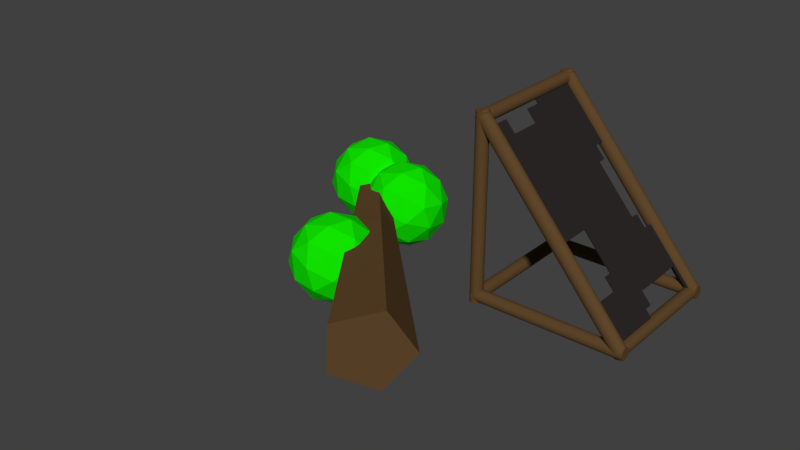 # Source: Scierie1.blend  (saved by Blender 2.79.3; exported with 4.5.12 LTS)
import bpy
from mathutils import Matrix  # noqa: F401  (used for matrix-valued properties, if any)

bpy.ops.wm.read_factory_settings(use_empty=True)
scene = bpy.context.scene
scene.name = 'Scene'

# ---- collections
col_collection_1 = bpy.data.collections.new('Collection 1'); scene.collection.children.link(col_collection_1)

# ---- materials (node trees are filled in below, after node groups)
mat_vert = bpy.data.materials.new('Vert')
mat_vert.alpha_threshold = 0.0
mat_vert.use_transparent_shadow = False
mat_vert.diffuse_color = (0.00565, 0.8, 0.0, 1.0)
mat_vert.roughness = 0.5
mat_marron = bpy.data.materials.new('Marron')
mat_marron.alpha_threshold = 0.0
mat_marron.use_transparent_shadow = False
mat_marron.diffuse_color = (0.1144, 0.06301, 0.02416, 1.0)
mat_marron.roughness = 0.5
mat_material_002 = bpy.data.materials.new('Material.002')
mat_material_002.alpha_threshold = 0.0
mat_material_002.use_transparent_shadow = False
mat_material_002.diffuse_color = (0.02539, 0.02145, 0.02042, 1.0)
mat_material_002.roughness = 0.5

# ---- material node trees

# ---- world
world_world = bpy.data.worlds.new('World'); scene.world = world_world
world_world.color = (0.05088, 0.05088, 0.05088)
world_world.use_sun_shadow = False
world_world.sun_shadow_jitter_overblur = 0.0
world_world.cycles.sampling_method = 'MANUAL'

# ---- meshes
me_cylinder_009 = bpy.data.meshes.new('Cylinder.009')
me_cylinder_009.from_pydata([(-1.566e-08, 0.343, -2.223), (0.0, 1.0, 5.095), (0.3262, 0.106, -2.223), (0.9511, 0.309, 5.095), (0.2016, -0.2775, -2.223), (0.5878, -0.809, 5.095), (-0.2016, -0.2775, -2.223), (-0.5878, -0.809, 5.095), (-0.3262, 0.106, -2.223), (-0.9511, 0.309, 5.095), (5.893e-09, -1.048, -2.44), (0.7583, -0.4687, -1.889), (-0.2896, -0.4687, -1.548), (-0.9373, -0.4687, -2.44), (-0.2896, -0.4687, -3.331), (0.7583, -0.4687, -2.991), (0.2896, 0.4687, -1.548), (-0.7583, 0.4687, -1.889), (-0.7583, 0.4687, -2.991), (0.2896, 0.4687, -3.331), (0.9373, 0.4687, -2.44), (5.893e-09, 1.048, -2.44), (-0.1702, -0.8914, -1.916), (0.4457, -0.8914, -2.116), (0.2755, -0.5509, -1.592), (0.8914, -0.5509, -2.44), (0.4457, -0.8914, -2.764), (-0.5509, -0.8914, -2.44), (-0.7212, -0.5509, -1.916), (-0.1702, -0.8914, -2.964), (-0.7212, -0.5509, -2.964), (0.2755, -0.5509, -3.288), (0.9967, -9.249e-08, -2.116), (0.9967, -1.208e-07, -2.764), (5.893e-09, -6.084e-08, -1.392), (0.616, -6.959e-08, -1.592), (-0.9967, -9.249e-08, -2.116), (-0.616, -6.959e-08, -1.592), (-0.616, -1.437e-07, -3.288), (-0.9967, -1.208e-07, -2.764), (0.616, -1.437e-07, -3.288), (5.893e-09, -1.525e-07, -3.488), (0.7212, 0.5509, -1.916), (-0.2755, 0.5509, -1.592), (-0.8914, 0.5509, -2.44), (-0.2755, 0.5509, -3.288), (0.7212, 0.5509, -2.964), (0.1702, 0.8914, -1.916), (0.5509, 0.8914, -2.44), (-0.4457, 0.8914, -2.116), (-0.4457, 0.8914, -2.764), (0.1702, 0.8914, -2.964), (0.8021, -0.8931, -1.34), (1.56, -0.3138, -0.7893), (0.5125, -0.3138, -0.4488), (-0.1352, -0.3138, -1.34), (0.5125, -0.3138, -2.232), (1.56, -0.3138, -1.891), (1.092, 0.6235, -0.4488), (0.0438, 0.6235, -0.7893), (0.0438, 0.6235, -1.891), (1.092, 0.6235, -2.232), (1.739, 0.6235, -1.34), (0.8021, 1.203, -1.34), (0.6319, -0.7366, -0.8163), (1.248, -0.7366, -1.016), (1.078, -0.3961, -0.4924), (1.694, -0.3961, -1.34), (1.248, -0.7366, -1.664), (0.2512, -0.7366, -1.34), (0.08092, -0.3961, -0.8163), (0.6319, -0.7366, -1.864), (0.08092, -0.3961, -1.864), (1.078, -0.3961, -2.188), (1.799, 0.1548, -1.016), (1.799, 0.1548, -1.664), (0.8021, 0.1548, -0.2923), (1.418, 0.1548, -0.4924), (-0.1946, 0.1548, -1.016), (0.1861, 0.1548, -0.4924), (0.1861, 0.1548, -2.188), (-0.1946, 0.1548, -1.664), (1.418, 0.1548, -2.188), (0.8021, 0.1548, -2.388), (1.523, 0.7058, -0.8163), (0.5266, 0.7058, -0.4924), (-0.08933, 0.7058, -1.34), (0.5266, 0.7058, -2.188), (1.523, 0.7058, -1.864), (0.9724, 1.046, -0.8163), (1.353, 1.046, -1.34), (0.3564, 1.046, -1.016), (0.3564, 1.046, -1.664), (0.9724, 1.046, -1.864), (-0.7187, -1.454, 1.309), (0.03965, -0.8745, 1.86), (-1.008, -0.8745, 2.201), (-1.656, -0.8745, 1.309), (-1.008, -0.8745, 0.4178), (0.03965, -0.8745, 0.7583), (-0.429, 0.06279, 2.201), (-1.477, 0.06279, 1.86), (-1.477, 0.06279, 0.7583), (-0.429, 0.06279, 0.4178), (0.2187, 0.06279, 1.309), (-0.7187, 0.6421, 1.309), (-0.8889, -1.297, 1.833), (-0.2729, -1.297, 1.633), (-0.4432, -0.9568, 2.157), (0.1728, -0.9568, 1.309), (-0.2729, -1.297, 0.9854), (-1.27, -1.297, 1.309), (-1.44, -0.9568, 1.833), (-0.8889, -1.297, 0.7853), (-1.44, -0.9568, 0.7853), (-0.4432, -0.9568, 0.4614), (0.278, -0.4059, 1.633), (0.278, -0.4059, 0.9854), (-0.7187, -0.4059, 2.357), (-0.1027, -0.4059, 2.157), (-1.715, -0.4059, 1.633), (-1.335, -0.4059, 2.157), (-1.335, -0.4059, 0.4614), (-1.715, -0.4059, 0.9854), (-0.1027, -0.4059, 0.4614), (-0.7187, -0.4059, 0.2613), (0.002533, 0.1451, 1.833), (-0.9941, 0.1451, 2.157), (-1.61, 0.1451, 1.309), (-0.9941, 0.1451, 0.4614), (0.002533, 0.1451, 0.7853), (-0.5484, 0.4856, 1.833), (-0.1677, 0.4856, 1.309), (-1.164, 0.4856, 1.633), (-1.164, 0.4856, 0.9854), (-0.5484, 0.4856, 0.7853)], [], [(0, 1, 3, 2), (2, 3, 5, 4), (4, 5, 7, 6), (3, 1, 9, 7, 5), (6, 7, 9, 8), (8, 9, 1, 0), (0, 2, 4, 6, 8), (10, 23, 22), (11, 23, 25), (10, 22, 27), (10, 27, 29), (10, 29, 26), (11, 25, 32), (12, 24, 34), (13, 28, 36), (14, 30, 38), (15, 31, 40), (11, 32, 35), (12, 34, 37), (13, 36, 39), (14, 38, 41), (15, 40, 33), (16, 42, 47), (17, 43, 49), (18, 44, 50), (19, 45, 51), (20, 46, 48), (48, 51, 21), (48, 46, 51), (46, 19, 51), (51, 50, 21), (51, 45, 50), (45, 18, 50), (50, 49, 21), (50, 44, 49), (44, 17, 49), (49, 47, 21), (49, 43, 47), (43, 16, 47), (47, 48, 21), (47, 42, 48), (42, 20, 48), (33, 46, 20), (33, 40, 46), (40, 19, 46), (41, 45, 19), (41, 38, 45), (38, 18, 45), (39, 44, 18), (39, 36, 44), (36, 17, 44), (37, 43, 17), (37, 34, 43), (34, 16, 43), (35, 42, 16), (35, 32, 42), (32, 20, 42), (40, 41, 19), (40, 31, 41), (31, 14, 41), (38, 39, 18), (38, 30, 39), (30, 13, 39), (36, 37, 17), (36, 28, 37), (28, 12, 37), (34, 35, 16), (34, 24, 35), (24, 11, 35), (32, 33, 20), (32, 25, 33), (25, 15, 33), (26, 31, 15), (26, 29, 31), (29, 14, 31), (29, 30, 14), (29, 27, 30), (27, 13, 30), (27, 28, 13), (27, 22, 28), (22, 12, 28), (25, 26, 15), (25, 23, 26), (23, 10, 26), (22, 24, 12), (22, 23, 24), (23, 11, 24), (52, 65, 64), (53, 65, 67), (52, 64, 69), (52, 69, 71), (52, 71, 68), (53, 67, 74), (54, 66, 76), (55, 70, 78), (56, 72, 80), (57, 73, 82), (53, 74, 77), (54, 76, 79), (55, 78, 81), (56, 80, 83), (57, 82, 75), (58, 84, 89), (59, 85, 91), (60, 86, 92), (61, 87, 93), (62, 88, 90), (90, 93, 63), (90, 88, 93), (88, 61, 93), (93, 92, 63), (93, 87, 92), (87, 60, 92), (92, 91, 63), (92, 86, 91), (86, 59, 91), (91, 89, 63), (91, 85, 89), (85, 58, 89), (89, 90, 63), (89, 84, 90), (84, 62, 90), (75, 88, 62), (75, 82, 88), (82, 61, 88), (83, 87, 61), (83, 80, 87), (80, 60, 87), (81, 86, 60), (81, 78, 86), (78, 59, 86), (79, 85, 59), (79, 76, 85), (76, 58, 85), (77, 84, 58), (77, 74, 84), (74, 62, 84), (82, 83, 61), (82, 73, 83), (73, 56, 83), (80, 81, 60), (80, 72, 81), (72, 55, 81), (78, 79, 59), (78, 70, 79), (70, 54, 79), (76, 77, 58), (76, 66, 77), (66, 53, 77), (74, 75, 62), (74, 67, 75), (67, 57, 75), (68, 73, 57), (68, 71, 73), (71, 56, 73), (71, 72, 56), (71, 69, 72), (69, 55, 72), (69, 70, 55), (69, 64, 70), (64, 54, 70), (67, 68, 57), (67, 65, 68), (65, 52, 68), (64, 66, 54), (64, 65, 66), (65, 53, 66), (94, 107, 106), (95, 107, 109), (94, 106, 111), (94, 111, 113), (94, 113, 110), (95, 109, 116), (96, 108, 118), (97, 112, 120), (98, 114, 122), (99, 115, 124), (95, 116, 119), (96, 118, 121), (97, 120, 123), (98, 122, 125), (99, 124, 117), (100, 126, 131), (101, 127, 133), (102, 128, 134), (103, 129, 135), (104, 130, 132), (132, 135, 105), (132, 130, 135), (130, 103, 135), (135, 134, 105), (135, 129, 134), (129, 102, 134), (134, 133, 105), (134, 128, 133), (128, 101, 133), (133, 131, 105), (133, 127, 131), (127, 100, 131), (131, 132, 105), (131, 126, 132), (126, 104, 132), (117, 130, 104), (117, 124, 130), (124, 103, 130), (125, 129, 103), (125, 122, 129), (122, 102, 129), (123, 128, 102), (123, 120, 128), (120, 101, 128), (121, 127, 101), (121, 118, 127), (118, 100, 127), (119, 126, 100), (119, 116, 126), (116, 104, 126), (124, 125, 103), (124, 115, 125), (115, 98, 125), (122, 123, 102), (122, 114, 123), (114, 97, 123), (120, 121, 101), (120, 112, 121), (112, 96, 121), (118, 119, 100), (118, 108, 119), (108, 95, 119), (116, 117, 104), (116, 109, 117), (109, 99, 117), (110, 115, 99), (110, 113, 115), (113, 98, 115), (113, 114, 98), (113, 111, 114), (111, 97, 114), (111, 112, 97), (111, 106, 112), (106, 96, 112), (109, 110, 99), (109, 107, 110), (107, 94, 110), (106, 108, 96), (106, 107, 108), (107, 95, 108)])
me_cylinder_009.polygons.foreach_set('material_index', [1, 1, 1, 1, 1, 1, 0, 0, 0, 0, 0, 0, 0, 0, 0, 0, 0, 0, 0, 0, 0, 0, 0, 0, 0, 0, 0, 0, 0, 0, 0, 0, 0, 0, 0, 0, 0, 0, 0, 0, 0, 0, 0, 0, 0, 0, 0, 0, 0, 0, 0, 0, 0, 0, 0, 0, 0, 0, 0, 0, 0, 0, 0, 0, 0, 0, 0, 0, 0, 0, 0, 0, 0, 0, 0, 0, 0, 0, 0, 0, 0, 0, 0, 0, 0, 0, 0, 0, 0, 0, 0, 0, 0, 0, 0, 0, 0, 0, 0, 0, 0, 0, 0, 0, 0, 0, 0, 0, 0, 0, 0, 0, 0, 0, 0, 0, 0, 0, 0, 0, 0, 0, 0, 0, 0, 0, 0, 0, 0, 0, 0, 0, 0, 0, 0, 0, 0, 0, 0, 0, 0, 0, 0, 0, 0, 0, 0, 0, 0, 0, 0, 0, 0, 0, 0, 0, 0, 0, 0, 0, 0, 0, 0, 0, 0, 0, 0, 0, 0, 0, 0, 0, 0, 0, 0, 0, 0, 0, 0, 0, 0, 0, 0, 0, 0, 0, 0, 0, 0, 0, 0, 0, 0, 0, 0, 0, 0, 0, 0, 0, 0, 0, 0, 0, 0, 0, 0, 0, 0, 0, 0, 0, 0, 0, 0, 0, 0, 0, 0, 0, 0, 0, 0, 0, 0, 0, 0, 0, 0, 0, 0, 0, 0, 0, 0, 0, 0, 0, 0, 0, 0, 0, 0, 0, 0, 0, 0])
me_cylinder_009.materials.append(mat_vert)
me_cylinder_009.materials.append(mat_marron)
me_cylinder_009.use_remesh_preserve_volume = False
me_cylinder_009.use_remesh_preserve_attributes = False
me_cylinder_009.use_mirror_vertex_groups = False
me_cylinder_009.update()
me_plane = bpy.data.meshes.new('Plane')
me_plane.from_pydata([(-0.8006, -0.4897, -0.003143), (0.8877, -0.4897, -0.002305), (-0.8006, 0.4782, -0.003143), (0.8877, 0.4782, -0.002305), (0.04359, -0.4897, -0.002724), (0.04359, -0.00571, -0.002724), (0.4657, -0.4897, -0.002515), (-0.3785, 0.4782, -0.002934), (-0.8006, 0.2363, -0.003143), (-0.3785, -0.4897, -0.002934), (0.8877, -0.2477, -0.002305), (0.4657, 0.4782, -0.002515), (0.04359, 0.2363, -0.002724), (0.04359, -0.2477, -0.002724), (-0.3785, -0.00571, -0.002934), (0.4657, -0.00571, -0.002515), (0.4657, -0.2477, -0.002515), (-0.3785, -0.2477, -0.002934), (-0.3785, 0.2363, -0.002934), (0.4657, 0.2363, -0.002515), (0.6767, -0.4897, -0.00241), (-0.5895, 0.4782, -0.003038), (-0.8006, 0.1153, -0.003143), (-0.1674, -0.4897, -0.002829), (0.8877, -0.1267, -0.002305), (0.04359, -0.1267, -0.002724), (-0.5895, -0.00571, -0.003038), (0.2546, -0.00571, -0.002619), (-0.8006, 0.3573, -0.003143), (-0.5895, -0.4897, -0.003038), (0.8877, -0.3687, -0.002305), (0.6767, 0.4782, -0.00241), (0.04359, 0.1153, -0.002724), (0.04359, -0.3687, -0.002724), (-0.1674, -0.00571, -0.002829), (0.6767, -0.00571, -0.00241), (0.4657, -0.1267, -0.002515), (0.6767, -0.2477, -0.00241), (-0.3785, -0.1267, -0.002934), (-0.3785, -0.3687, -0.002934), (-0.5895, -0.2477, -0.003038), (-0.1674, -0.2477, -0.002829), (-0.3785, 0.3573, -0.002934), (-0.3785, 0.1153, -0.002934), (-0.5895, 0.2363, -0.003038), (-0.1674, 0.2363, -0.002829), (0.4657, 0.3573, -0.002515), (0.4657, 0.1153, -0.002515), (0.2546, 0.2363, -0.002619), (0.6767, 0.2363, -0.00241), (0.6767, 0.1153, -0.00241), (0.2546, 0.1153, -0.002619), (0.2546, 0.3573, -0.002619), (-0.1674, 0.1153, -0.002829), (-0.5895, 0.1153, -0.003038), (-0.5895, 0.3573, -0.003038), (-0.1674, -0.3687, -0.002829), (-0.5895, -0.3687, -0.003038), (-0.5895, -0.1267, -0.003038), (0.6767, -0.3687, -0.00241), (0.2546, -0.1267, -0.002619), (0.6767, -0.1267, -0.00241), (-0.1674, -0.1267, -0.002829), (-0.1674, 0.3573, -0.002829), (0.6767, 0.3573, -0.00241), (-0.8006, -0.4292, -0.003143), (0.7822, -0.4897, -0.002358), (0.8877, 0.4177, -0.002305), (-0.695, 0.4782, -0.003091), (-0.8006, 0.05478, -0.003143), (-0.06193, -0.4897, -0.002777), (0.8877, -0.0662, -0.002305), (0.04359, -0.0662, -0.002724), (-0.695, -0.00571, -0.003091), (0.1491, -0.00571, -0.002672), (-0.273, 0.4782, -0.002881), (-0.8006, 0.2968, -0.003143), (-0.484, -0.4897, -0.002986), (0.8877, -0.3082, -0.002305), (0.5712, 0.4782, -0.002462), (0.04359, 0.1758, -0.002724), (0.04359, -0.3082, -0.002724), (-0.273, -0.00571, -0.002881), (0.5712, -0.00571, -0.002462), (0.4657, -0.0662, -0.002515), (0.1491, -0.2477, -0.002672), (0.5712, -0.2477, -0.002462), (-0.3785, -0.0662, -0.002934), (-0.3785, -0.3082, -0.002934), (-0.273, -0.2477, -0.002881), (-0.3785, 0.4177, -0.002934), (-0.3785, 0.1758, -0.002934), (-0.695, 0.2363, -0.003091), (-0.273, 0.2363, -0.002881), (0.4657, 0.4177, -0.002515), (0.4657, 0.1758, -0.002515), (0.1491, 0.2363, -0.002672), (0.5712, 0.2363, -0.002462), (0.5712, -0.4897, -0.002462), (-0.484, 0.4782, -0.002986), (-0.8006, 0.1758, -0.003143), (-0.273, -0.4897, -0.002881), (0.8877, -0.1872, -0.002305), (0.3601, 0.4782, -0.002567), (0.04359, 0.2968, -0.002724), (0.04359, -0.1872, -0.002724), (-0.484, -0.00571, -0.002986), (0.3601, -0.00571, -0.002567), (0.1491, -0.4897, -0.002672), (-0.8006, 0.4177, -0.003143), (-0.695, -0.4897, -0.003091), (0.8877, -0.4292, -0.002305), (0.7822, 0.4782, -0.002358), (0.04359, 0.05478, -0.002724), (0.04359, -0.4292, -0.002724), (-0.06193, -0.00571, -0.002777), (0.7822, -0.00571, -0.002358), (0.4657, -0.1872, -0.002515), (0.4657, -0.4292, -0.002515), (0.7822, -0.2477, -0.002358), (-0.3785, -0.1872, -0.002934), (-0.3785, -0.4292, -0.002934), (-0.484, -0.2477, -0.002986), (-0.06193, -0.2477, -0.002777), (-0.3785, 0.2968, -0.002934), (-0.3785, 0.05478, -0.002934), (-0.484, 0.2363, -0.002986), (-0.06193, 0.2363, -0.002777), (0.4657, 0.2968, -0.002515), (0.4657, 0.05478, -0.002515), (0.3601, 0.2363, -0.002567), (0.6767, 0.1758, -0.00241), (0.6767, 0.05478, -0.00241), (0.5712, 0.1153, -0.002462), (0.2546, 0.1758, -0.002619), (0.2546, 0.05478, -0.002619), (0.1491, 0.1153, -0.002672), (0.3601, 0.1153, -0.002567), (0.2546, 0.2968, -0.002619), (0.3601, 0.3573, -0.002567), (-0.1674, 0.1758, -0.002829), (-0.1674, 0.05478, -0.002829), (-0.273, 0.1153, -0.002881), (-0.06193, 0.1153, -0.002777), (-0.5895, 0.1758, -0.003038), (-0.5895, 0.05478, -0.003038), (-0.695, 0.1153, -0.003091), (-0.484, 0.1153, -0.002986), (-0.5895, 0.4177, -0.003038), (-0.5895, 0.2968, -0.003038), (-0.695, 0.3573, -0.003091), (-0.484, 0.3573, -0.002986), (-0.1674, -0.3082, -0.002829), (-0.1674, -0.4292, -0.002829), (-0.273, -0.3687, -0.002881), (-0.06193, -0.3687, -0.002777), (-0.5895, -0.3082, -0.003038), (-0.5895, -0.4292, -0.003038), (-0.695, -0.3687, -0.003091), (-0.484, -0.3687, -0.002986), (-0.5895, -0.0662, -0.003038), (-0.5895, -0.1872, -0.003038), (-0.484, -0.1267, -0.002986), (0.6767, -0.3082, -0.00241), (0.6767, -0.4292, -0.00241), (0.5712, -0.3687, -0.002462), (0.7822, -0.3687, -0.002358), (0.1491, -0.3687, -0.002672), (0.2546, -0.0662, -0.002619), (0.2546, -0.1872, -0.002619), (0.1491, -0.1267, -0.002672), (0.3601, -0.1267, -0.002567), (0.6767, -0.0662, -0.00241), (0.6767, -0.1872, -0.00241), (0.5712, -0.1267, -0.002462), (0.7822, -0.1267, -0.002358), (-0.1674, -0.0662, -0.002829), (-0.1674, -0.1872, -0.002829), (-0.273, -0.1267, -0.002881), (-0.06193, -0.1267, -0.002777), (-0.1674, 0.2968, -0.002829), (-0.273, 0.3573, -0.002881), (0.6767, 0.4177, -0.00241), (0.6767, 0.2968, -0.00241), (0.5712, 0.3573, -0.002462), (0.5712, 0.2968, -0.002462), (0.5712, 0.4177, -0.002462), (-0.06193, 0.2968, -0.002777), (-0.273, 0.2968, -0.002881), (-0.273, 0.4177, -0.002881), (-0.06193, -0.1872, -0.002777), (-0.273, -0.1872, -0.002881), (-0.273, -0.0662, -0.002881), (0.7822, -0.1872, -0.002358), (0.5712, -0.1872, -0.002462), (0.5712, -0.0662, -0.002462), (0.3601, -0.1872, -0.002567), (0.1491, -0.1872, -0.002672), (0.1491, -0.0662, -0.002672), (0.1491, -0.4292, -0.002672), (0.1491, -0.3082, -0.002672), (0.7822, -0.4292, -0.002358), (0.5712, -0.4292, -0.002462), (0.5712, -0.3082, -0.002462), (-0.484, -0.1872, -0.002986), (-0.695, -0.0662, -0.003091), (-0.484, -0.4292, -0.002986), (-0.695, -0.4292, -0.003091), (-0.695, -0.3082, -0.003091), (-0.06193, -0.4292, -0.002777), (-0.273, -0.4292, -0.002881), (-0.273, -0.3082, -0.002881), (-0.484, 0.2968, -0.002986), (-0.695, 0.2968, -0.003091), (-0.695, 0.4177, -0.003091), (-0.484, 0.05478, -0.002986), (-0.695, 0.05478, -0.003091), (-0.695, 0.1758, -0.003091), (-0.06193, 0.05478, -0.002777), (-0.273, 0.05478, -0.002881), (-0.273, 0.1758, -0.002881), (0.3601, 0.2968, -0.002567), (0.1491, 0.2968, -0.002672), (0.3601, 0.05478, -0.002567), (0.1491, 0.05478, -0.002672), (0.1491, 0.1758, -0.002672), (0.5712, 0.05478, -0.002462), (0.5712, 0.1758, -0.002462), (0.3601, 0.1758, -0.002567), (0.3601, 0.4177, -0.002567), (-0.06193, 0.1758, -0.002777), (-0.484, 0.1758, -0.002986), (-0.484, 0.4177, -0.002986), (-0.06193, -0.3082, -0.002777), (-0.484, -0.3082, -0.002986), (-0.484, -0.0662, -0.002986), (0.7822, -0.3082, -0.002358), (0.3601, -0.0662, -0.002567), (0.7822, -0.0662, -0.002358), (-0.06193, -0.0662, -0.002777), (0.7822, 0.4177, -0.002358), (-0.8006, -0.4897, 0.008253), (0.8877, -0.4897, 0.009091), (-0.8006, 0.4782, 0.008253), (0.8877, 0.4782, 0.009091), (0.04359, -0.4897, 0.008672), (0.04359, -0.00571, 0.008672), (0.4657, -0.4897, 0.008882), (-0.3785, 0.4782, 0.008463), (-0.8006, 0.2363, 0.008253), (-0.3785, -0.4897, 0.008463), (0.8877, -0.2477, 0.009091), (0.4657, 0.4782, 0.008882), (0.04359, 0.2363, 0.008672), (0.04359, -0.2477, 0.008672), (-0.3785, -0.00571, 0.008463), (0.4657, -0.00571, 0.008882), (0.4657, -0.2477, 0.008882), (-0.3785, -0.2477, 0.008463), (-0.3785, 0.2363, 0.008463), (0.4657, 0.2363, 0.008882), (0.6767, -0.4897, 0.008986), (-0.5895, 0.4782, 0.008358), (-0.8006, 0.1153, 0.008253), (-0.1675, -0.4897, 0.008568), (0.8877, -0.1267, 0.009091), (0.04359, -0.1267, 0.008672), (-0.5895, -0.00571, 0.008358), (0.2546, -0.00571, 0.008777), (-0.8006, 0.3573, 0.008253), (-0.5895, -0.4897, 0.008358), (0.8877, -0.3687, 0.009091), (0.6767, 0.4782, 0.008986), (0.04359, 0.1153, 0.008672), (0.04359, -0.3687, 0.008672), (-0.1675, -0.00571, 0.008568), (0.6767, -0.00571, 0.008986), (0.4657, -0.1267, 0.008882), (0.6767, -0.2477, 0.008986), (-0.3785, -0.1267, 0.008463), (-0.3785, -0.3687, 0.008463), (-0.5895, -0.2477, 0.008358), (-0.1675, -0.2477, 0.008568), (-0.3785, 0.3573, 0.008463), (-0.3785, 0.1153, 0.008463), (-0.5895, 0.2363, 0.008358), (-0.1675, 0.2363, 0.008568), (0.4657, 0.3573, 0.008882), (0.4657, 0.1153, 0.008882), (0.2546, 0.2363, 0.008777), (0.6767, 0.2363, 0.008986), (0.6767, 0.1153, 0.008986), (0.2546, 0.1153, 0.008777), (0.2546, 0.3573, 0.008777), (-0.1675, 0.1153, 0.008568), (-0.5895, 0.1153, 0.008358), (-0.5895, 0.3573, 0.008358), (-0.1675, -0.3687, 0.008568), (-0.5895, -0.3687, 0.008358), (-0.5895, -0.1267, 0.008358), (0.6767, -0.3687, 0.008986), (0.2546, -0.1267, 0.008777), (0.6767, -0.1267, 0.008986), (-0.1675, -0.1267, 0.008568), (-0.1675, 0.3573, 0.008568), (0.6767, 0.3573, 0.008986), (-0.8006, -0.4292, 0.008253), (0.7822, -0.4897, 0.009039), (0.8877, 0.4177, 0.009091), (-0.695, 0.4782, 0.008306), (-0.8006, 0.05478, 0.008253), (-0.06193, -0.4897, 0.00862), (0.8877, -0.0662, 0.009091), (0.04359, -0.0662, 0.008672), (-0.695, -0.00571, 0.008306), (0.1491, -0.00571, 0.008725), (-0.273, 0.4782, 0.008515), (-0.8006, 0.2968, 0.008253), (-0.484, -0.4897, 0.008411), (0.8877, -0.3082, 0.009091), (0.5712, 0.4782, 0.008934), (0.04359, 0.1758, 0.008672), (0.04359, -0.3082, 0.008672), (-0.273, -0.00571, 0.008515), (0.5712, -0.00571, 0.008934), (0.4657, -0.0662, 0.008882), (0.1491, -0.2477, 0.008725), (0.5712, -0.2477, 0.008934), (-0.3785, -0.0662, 0.008463), (-0.3785, -0.3082, 0.008463), (-0.273, -0.2477, 0.008515), (-0.3785, 0.4177, 0.008463), (-0.3785, 0.1758, 0.008463), (-0.695, 0.2363, 0.008306), (-0.273, 0.2363, 0.008515), (0.4657, 0.4177, 0.008882), (0.4657, 0.1758, 0.008882), (0.1491, 0.2363, 0.008725), (0.5712, 0.2363, 0.008934), (0.5712, -0.4897, 0.008934), (-0.484, 0.4782, 0.008411), (-0.8006, 0.1758, 0.008253), (-0.273, -0.4897, 0.008515), (0.8877, -0.1872, 0.009091), (0.3601, 0.4782, 0.008829), (0.04359, 0.2968, 0.008672), (0.04359, -0.1872, 0.008672), (-0.484, -0.00571, 0.008411), (0.3601, -0.00571, 0.008829), (0.1491, -0.4897, 0.008725), (-0.8006, 0.4177, 0.008253), (-0.695, -0.4897, 0.008306), (0.8877, -0.4292, 0.009091), (0.7822, 0.4782, 0.009039), (0.04359, 0.05478, 0.008672), (0.04359, -0.4292, 0.008672), (-0.06193, -0.00571, 0.00862), (0.7822, -0.00571, 0.009039), (0.4657, -0.1872, 0.008882), (0.4657, -0.4292, 0.008882), (0.7822, -0.2477, 0.009039), (-0.3785, -0.1872, 0.008463), (-0.3785, -0.4292, 0.008463), (-0.484, -0.2477, 0.008411), (-0.06193, -0.2477, 0.00862), (-0.3785, 0.2968, 0.008463), (-0.3785, 0.05478, 0.008463), (-0.484, 0.2363, 0.008411), (-0.06193, 0.2363, 0.00862), (0.4657, 0.2968, 0.008882), (0.4657, 0.05478, 0.008882), (0.3601, 0.2363, 0.008829), (0.6767, 0.1758, 0.008986), (0.6767, 0.05478, 0.008986), (0.5712, 0.1153, 0.008934), (0.2546, 0.1758, 0.008777), (0.2546, 0.05478, 0.008777), (0.1491, 0.1153, 0.008725), (0.3601, 0.1153, 0.008829), (0.2546, 0.2968, 0.008777), (0.3601, 0.3573, 0.008829), (-0.1675, 0.1758, 0.008568), (-0.1675, 0.05478, 0.008568), (-0.273, 0.1153, 0.008515), (-0.06193, 0.1153, 0.00862), (-0.5895, 0.1758, 0.008358), (-0.5895, 0.05478, 0.008358), (-0.695, 0.1153, 0.008306), (-0.484, 0.1153, 0.008411), (-0.5895, 0.4177, 0.008358), (-0.5895, 0.2968, 0.008358), (-0.695, 0.3573, 0.008306), (-0.484, 0.3573, 0.008411), (-0.1675, -0.3082, 0.008568), (-0.1675, -0.4292, 0.008568), (-0.273, -0.3687, 0.008515), (-0.06193, -0.3687, 0.00862), (-0.5895, -0.3082, 0.008358), (-0.5895, -0.4292, 0.008358), (-0.695, -0.3687, 0.008306), (-0.484, -0.3687, 0.008411), (-0.5895, -0.0662, 0.008358), (-0.5895, -0.1872, 0.008358), (-0.484, -0.1267, 0.008411), (0.6767, -0.3082, 0.008986), (0.6767, -0.4292, 0.008986), (0.5712, -0.3687, 0.008934), (0.7822, -0.3687, 0.009039), (0.1491, -0.3687, 0.008725), (0.2546, -0.0662, 0.008777), (0.2546, -0.1872, 0.008777), (0.1491, -0.1267, 0.008725), (0.3601, -0.1267, 0.008829), (0.6767, -0.0662, 0.008986), (0.6767, -0.1872, 0.008986), (0.5712, -0.1267, 0.008934), (0.7822, -0.1267, 0.009039), (-0.1675, -0.0662, 0.008568), (-0.1675, -0.1872, 0.008568), (-0.273, -0.1267, 0.008515), (-0.06193, -0.1267, 0.00862), (-0.1675, 0.2968, 0.008568), (-0.273, 0.3573, 0.008515), (0.6767, 0.4177, 0.008986), (0.6767, 0.2968, 0.008986), (0.5712, 0.3573, 0.008934), (0.5712, 0.2968, 0.008934), (0.5712, 0.4177, 0.008934), (-0.06193, 0.2968, 0.00862), (-0.273, 0.2968, 0.008515), (-0.273, 0.4177, 0.008515), (-0.06193, -0.1872, 0.00862), (-0.273, -0.1872, 0.008515), (-0.273, -0.0662, 0.008515), (0.7822, -0.1872, 0.009039), (0.5712, -0.1872, 0.008934), (0.5712, -0.0662, 0.008934), (0.3601, -0.1872, 0.008829), (0.1491, -0.1872, 0.008725), (0.1491, -0.0662, 0.008725), (0.1491, -0.4292, 0.008725), (0.1491, -0.3082, 0.008725), (0.7822, -0.4292, 0.009039), (0.5712, -0.4292, 0.008934), (0.5712, -0.3082, 0.008934), (-0.484, -0.1872, 0.008411), (-0.695, -0.0662, 0.008306), (-0.484, -0.4292, 0.008411), (-0.695, -0.4292, 0.008306), (-0.695, -0.3082, 0.008306), (-0.06193, -0.4292, 0.00862), (-0.273, -0.4292, 0.008515), (-0.273, -0.3082, 0.008515), (-0.484, 0.2968, 0.008411), (-0.695, 0.2968, 0.008306), (-0.695, 0.4177, 0.008306), (-0.484, 0.05478, 0.008411), (-0.695, 0.05478, 0.008306), (-0.695, 0.1758, 0.008306), (-0.06193, 0.05478, 0.00862), (-0.273, 0.05478, 0.008515), (-0.273, 0.1758, 0.008515), (0.3601, 0.2968, 0.008829), (0.1491, 0.2968, 0.008725), (0.3601, 0.05478, 0.008829), (0.1491, 0.05478, 0.008725), (0.1491, 0.1758, 0.008725), (0.5712, 0.05478, 0.008934), (0.5712, 0.1758, 0.008934), (0.3601, 0.1758, 0.008829), (0.3601, 0.4177, 0.008829), (-0.06193, 0.1758, 0.00862), (-0.484, 0.1758, 0.008411), (-0.484, 0.4177, 0.008411), (-0.06193, -0.3082, 0.00862), (-0.484, -0.3082, 0.008411), (-0.484, -0.0662, 0.008411), (0.7822, -0.3082, 0.009039), (0.3601, -0.0662, 0.008829), (0.7822, -0.0662, 0.009039), (-0.06193, -0.0662, 0.00862), (0.7822, 0.4177, 0.009039)], [], [(240, 112, 3, 67), (239, 115, 5, 72), (237, 107, 15, 84), (236, 119, 10, 78), (235, 106, 14, 87), (234, 122, 17, 88), (233, 123, 13, 81), (232, 99, 7, 90), (231, 126, 18, 91), (230, 127, 12, 80), (229, 103, 11, 94), (228, 130, 19, 95), (227, 97, 49, 131), (226, 133, 50, 132), (225, 96, 48, 134), (224, 136, 51, 135), (223, 137, 47, 129), (221, 139, 46, 128), (220, 93, 45, 140), (219, 142, 53, 141), (218, 143, 32, 113), (217, 92, 44, 144), (216, 146, 54, 145), (215, 147, 43, 125), (214, 68, 21, 148), (213, 150, 55, 149), (212, 151, 42, 124), (211, 89, 41, 152), (210, 154, 56, 153), (209, 155, 33, 114), (207, 158, 57, 157), (206, 159, 39, 121), (205, 73, 26, 160), (204, 162, 38, 120), (203, 86, 37, 163), (202, 165, 59, 164), (201, 166, 30, 111), (198, 74, 27, 168), (197, 170, 60, 169), (196, 171, 36, 117), (195, 83, 35, 172), (194, 174, 61, 173), (193, 175, 24, 102), (192, 82, 34, 176), (191, 178, 62, 177), (190, 179, 25, 105), (188, 181, 63, 180), (186, 79, 31, 182), (185, 184, 64, 183), (128, 46, 184, 185), (19, 128, 185, 97), (97, 185, 183, 49), (94, 11, 79, 186), (46, 94, 186, 184), (184, 186, 182, 64), (45, 180, 187, 127), (127, 187, 104, 12), (124, 42, 181, 188), (18, 124, 188, 93), (93, 188, 180, 45), (90, 7, 75, 189), (42, 90, 189, 181), (177, 62, 179, 190), (41, 177, 190, 123), (123, 190, 105, 13), (120, 38, 178, 191), (17, 120, 191, 89), (89, 191, 177, 41), (87, 14, 82, 192), (38, 87, 192, 178), (178, 192, 176, 62), (173, 61, 175, 193), (37, 173, 193, 119), (119, 193, 102, 10), (117, 36, 174, 194), (16, 117, 194, 86), (86, 194, 173, 37), (84, 15, 83, 195), (36, 84, 195, 174), (174, 195, 172, 61), (169, 60, 171, 196), (105, 25, 170, 197), (13, 105, 197, 85), (72, 5, 74, 198), (25, 72, 198, 170), (170, 198, 168, 60), (114, 33, 167, 199), (4, 114, 199, 108), (81, 13, 85, 200), (33, 81, 200, 167), (164, 59, 166, 201), (20, 164, 201, 66), (66, 201, 111, 1), (6, 118, 202, 98), (98, 202, 164, 20), (165, 203, 163, 59), (161, 58, 162, 204), (40, 161, 204, 122), (122, 204, 120, 17), (157, 57, 159, 206), (29, 157, 206, 77), (77, 206, 121, 9), (0, 65, 207, 110), (110, 207, 157, 29), (158, 208, 156, 57), (153, 56, 155, 209), (23, 153, 209, 70), (70, 209, 114, 4), (121, 39, 154, 210), (9, 121, 210, 101), (101, 210, 153, 23), (88, 17, 89, 211), (39, 88, 211, 154), (154, 211, 152, 56), (149, 55, 151, 212), (44, 149, 212, 126), (126, 212, 124, 18), (76, 28, 150, 213), (8, 76, 213, 92), (92, 213, 149, 44), (109, 2, 68, 214), (28, 109, 214, 150), (150, 214, 148, 55), (145, 54, 147, 215), (26, 145, 215, 106), (106, 215, 125, 14), (69, 22, 146, 216), (73, 216, 145, 26), (100, 8, 92, 217), (22, 100, 217, 146), (146, 217, 144, 54), (141, 53, 143, 218), (34, 141, 218, 115), (115, 218, 113, 5), (125, 43, 142, 219), (14, 125, 219, 82), (82, 219, 141, 34), (91, 18, 93, 220), (43, 91, 220, 142), (142, 220, 140, 53), (138, 52, 139, 221), (48, 138, 221, 130), (130, 221, 128, 19), (12, 104, 222, 96), (96, 222, 138, 48), (135, 51, 137, 223), (27, 135, 223, 107), (107, 223, 129, 15), (113, 32, 136, 224), (5, 113, 224, 74), (74, 224, 135, 27), (80, 12, 96, 225), (32, 80, 225, 136), (136, 225, 134, 51), (129, 47, 133, 226), (15, 129, 226, 83), (83, 226, 132, 35), (95, 19, 97, 227), (47, 95, 227, 133), (133, 227, 131, 50), (134, 48, 130, 228), (51, 134, 228, 137), (137, 228, 95, 47), (139, 229, 94, 46), (140, 45, 127, 230), (53, 140, 230, 143), (143, 230, 80, 32), (144, 44, 126, 231), (54, 144, 231, 147), (147, 231, 91, 43), (148, 21, 99, 232), (55, 148, 232, 151), (151, 232, 90, 42), (152, 41, 123, 233), (56, 152, 233, 155), (155, 233, 81, 33), (156, 40, 122, 234), (57, 156, 234, 159), (159, 234, 88, 39), (160, 26, 106, 235), (58, 160, 235, 162), (162, 235, 87, 38), (163, 37, 119, 236), (59, 163, 236, 166), (166, 236, 78, 30), (168, 27, 107, 237), (60, 168, 237, 171), (171, 237, 84, 36), (172, 35, 116, 238), (61, 172, 238, 175), (175, 238, 71, 24), (176, 34, 115, 239), (62, 176, 239, 179), (179, 239, 72, 25), (182, 31, 112, 240), (481, 308, 244, 353), (480, 313, 246, 356), (478, 325, 256, 348), (477, 319, 251, 360), (476, 328, 255, 347), (475, 329, 258, 363), (474, 322, 254, 364), (473, 331, 248, 340), (472, 332, 259, 367), (471, 321, 253, 368), (470, 335, 252, 344), (469, 336, 260, 371), (468, 372, 290, 338), (467, 373, 291, 374), (466, 375, 289, 337), (465, 376, 292, 377), (464, 370, 288, 378), (462, 369, 287, 380), (461, 381, 286, 334), (460, 382, 294, 383), (459, 354, 273, 384), (458, 385, 285, 333), (457, 386, 295, 387), (456, 366, 284, 388), (455, 389, 262, 309), (454, 390, 296, 391), (453, 365, 283, 392), (452, 393, 282, 330), (451, 394, 297, 395), (450, 355, 274, 396), (448, 398, 298, 399), (447, 362, 280, 400), (446, 401, 267, 314), (445, 361, 279, 403), (444, 404, 278, 327), (443, 405, 300, 406), (442, 352, 271, 407), (439, 409, 268, 315), (438, 410, 301, 411), (437, 358, 277, 412), (436, 413, 276, 324), (435, 414, 302, 415), (434, 343, 265, 416), (433, 417, 275, 323), (432, 418, 303, 419), (431, 346, 266, 420), (429, 421, 304, 422), (427, 423, 272, 320), (426, 424, 305, 425), (369, 426, 425, 287), (260, 338, 426, 369), (338, 290, 424, 426), (335, 427, 320, 252), (287, 425, 427, 335), (425, 305, 423, 427), (286, 368, 428, 421), (368, 253, 345, 428), (365, 429, 422, 283), (259, 334, 429, 365), (334, 286, 421, 429), (331, 430, 316, 248), (283, 422, 430, 331), (418, 431, 420, 303), (282, 364, 431, 418), (364, 254, 346, 431), (361, 432, 419, 279), (258, 330, 432, 361), (330, 282, 418, 432), (328, 433, 323, 255), (279, 419, 433, 328), (419, 303, 417, 433), (414, 434, 416, 302), (278, 360, 434, 414), (360, 251, 343, 434), (358, 435, 415, 277), (257, 327, 435, 358), (327, 278, 414, 435), (325, 436, 324, 256), (277, 415, 436, 325), (415, 302, 413, 436), (410, 437, 412, 301), (346, 438, 411, 266), (254, 326, 438, 346), (313, 439, 315, 246), (266, 411, 439, 313), (411, 301, 409, 439), (355, 440, 408, 274), (245, 349, 440, 355), (322, 441, 326, 254), (274, 408, 441, 322), (405, 442, 407, 300), (261, 307, 442, 405), (307, 242, 352, 442), (247, 339, 443, 359), (339, 261, 405, 443), (406, 300, 404, 444), (402, 445, 403, 299), (281, 363, 445, 402), (363, 258, 361, 445), (398, 447, 400, 298), (270, 318, 447, 398), (318, 250, 362, 447), (241, 351, 448, 306), (351, 270, 398, 448), (399, 298, 397, 449), (394, 450, 396, 297), (264, 311, 450, 394), (311, 245, 355, 450), (362, 451, 395, 280), (250, 342, 451, 362), (342, 264, 394, 451), (329, 452, 330, 258), (280, 395, 452, 329), (395, 297, 393, 452), (390, 453, 392, 296), (285, 367, 453, 390), (367, 259, 365, 453), (317, 454, 391, 269), (249, 333, 454, 317), (333, 285, 390, 454), (350, 455, 309, 243), (269, 391, 455, 350), (391, 296, 389, 455), (386, 456, 388, 295), (267, 347, 456, 386), (347, 255, 366, 456), (310, 457, 387, 263), (314, 267, 386, 457), (341, 458, 333, 249), (263, 387, 458, 341), (387, 295, 385, 458), (382, 459, 384, 294), (275, 356, 459, 382), (356, 246, 354, 459), (366, 460, 383, 284), (255, 323, 460, 366), (323, 275, 382, 460), (332, 461, 334, 259), (284, 383, 461, 332), (383, 294, 381, 461), (379, 462, 380, 293), (289, 371, 462, 379), (371, 260, 369, 462), (253, 337, 463, 345), (337, 289, 379, 463), (376, 464, 378, 292), (268, 348, 464, 376), (348, 256, 370, 464), (354, 465, 377, 273), (246, 315, 465, 354), (315, 268, 376, 465), (321, 466, 337, 253), (273, 377, 466, 321), (377, 292, 375, 466), (370, 467, 374, 288), (256, 324, 467, 370), (324, 276, 373, 467), (336, 468, 338, 260), (288, 374, 468, 336), (374, 291, 372, 468), (375, 469, 371, 289), (292, 378, 469, 375), (378, 288, 336, 469), (380, 287, 335, 470), (381, 471, 368, 286), (294, 384, 471, 381), (384, 273, 321, 471), (385, 472, 367, 285), (295, 388, 472, 385), (388, 284, 332, 472), (389, 473, 340, 262), (296, 392, 473, 389), (392, 283, 331, 473), (393, 474, 364, 282), (297, 396, 474, 393), (396, 274, 322, 474), (397, 475, 363, 281), (298, 400, 475, 397), (400, 280, 329, 475), (401, 476, 347, 267), (299, 403, 476, 401), (403, 279, 328, 476), (404, 477, 360, 278), (300, 407, 477, 404), (407, 271, 319, 477), (409, 478, 348, 268), (301, 412, 478, 409), (412, 277, 325, 478), (413, 479, 357, 276), (302, 416, 479, 413), (416, 265, 312, 479), (417, 480, 356, 275), (303, 420, 480, 417), (420, 266, 313, 480), (423, 481, 353, 272), (3, 112, 353, 244), (229, 139, 380, 470), (138, 222, 463, 379), (187, 180, 421, 428), (104, 187, 428, 345), (216, 73, 314, 457), (165, 202, 443, 406), (69, 216, 457, 310), (65, 0, 241, 306), (202, 118, 359, 443), (117, 16, 257, 358), (66, 1, 242, 307), (180, 63, 304, 421), (118, 6, 247, 359), (67, 3, 244, 308), (86, 203, 444, 327), (68, 2, 243, 309), (189, 75, 316, 430), (203, 165, 406, 444), (98, 20, 261, 339), (70, 4, 245, 311), (181, 189, 430, 422), (183, 64, 305, 424), (238, 116, 357, 479), (99, 21, 262, 340), (169, 196, 437, 410), (40, 156, 397, 281), (100, 22, 263, 341), (196, 117, 358, 437), (20, 66, 307, 261), (131, 49, 290, 372), (101, 23, 264, 342), (75, 7, 248, 316), (21, 68, 309, 262), (132, 50, 291, 373), (71, 238, 479, 312), (102, 24, 265, 343), (85, 197, 438, 326), (76, 8, 249, 317), (22, 69, 310, 263), (77, 9, 250, 318), (6, 98, 339, 247), (23, 70, 311, 264), (58, 161, 402, 299), (73, 205, 446, 314), (197, 169, 410, 438), (78, 10, 251, 319), (7, 99, 340, 248), (24, 71, 312, 265), (63, 181, 422, 304), (205, 160, 401, 446), (79, 11, 252, 320), (8, 100, 341, 249), (64, 182, 423, 305), (109, 28, 269, 350), (9, 101, 342, 250), (49, 183, 424, 290), (110, 29, 270, 351), (10, 102, 343, 251), (52, 138, 379, 293), (182, 240, 481, 423), (111, 30, 271, 352), (11, 103, 344, 252), (28, 76, 317, 269), (139, 52, 293, 380), (240, 67, 308, 481), (50, 131, 372, 291), (112, 31, 272, 353), (199, 167, 408, 440), (29, 77, 318, 270), (158, 207, 448, 399), (35, 132, 373, 276), (108, 199, 440, 349), (30, 78, 319, 271), (31, 79, 320, 272), (160, 58, 299, 401), (207, 65, 306, 448), (200, 85, 326, 441), (16, 86, 327, 257), (161, 40, 281, 402), (116, 35, 276, 357), (167, 200, 441, 408), (4, 108, 349, 245), (208, 158, 399, 449), (2, 109, 350, 243), (156, 208, 449, 397), (0, 110, 351, 241), (1, 111, 352, 242), (103, 229, 470, 344), (222, 104, 345, 463)])
me_plane.materials.append(mat_material_002)
me_plane.use_remesh_preserve_volume = False
me_plane.use_remesh_preserve_attributes = False
me_plane.use_mirror_vertex_groups = False
me_plane.update()
me_cylinder_008 = bpy.data.meshes.new('Cylinder.008')
me_cylinder_008.from_pydata([(-5.355e-08, 1.0, -3.051), (-5.355e-08, 1.0, 3.051), (0.1951, 0.9808, -3.051), (0.1951, 0.9808, 3.051), (0.3827, 0.9239, -3.051), (0.3827, 0.9239, 3.051), (0.5556, 0.8315, -3.051), (0.5556, 0.8315, 3.051), (0.7071, 0.7071, -3.051), (0.7071, 0.7071, 3.051), (0.8315, 0.5556, -3.051), (0.8315, 0.5556, 3.051), (0.9239, 0.3827, -3.051), (0.9239, 0.3827, 3.051), (0.9808, 0.1951, -3.051), (0.9808, 0.1951, 3.051), (1.0, -2.43e-07, -3.051), (1.0, -2.43e-07, 3.051), (0.9808, -0.1951, -3.051), (0.9808, -0.1951, 3.051), (0.9239, -0.3827, -3.051), (0.9239, -0.3827, 3.051), (0.8315, -0.5556, -3.051), (0.8315, -0.5556, 3.051), (0.7071, -0.7071, -3.051), (0.7071, -0.7071, 3.051), (0.5556, -0.8315, -3.051), (0.5556, -0.8315, 3.051), (0.3827, -0.9239, -3.051), (0.3827, -0.9239, 3.051), (0.1951, -0.9808, -3.051), (0.1951, -0.9808, 3.051), (-3.794e-07, -1.0, -3.051), (-3.794e-07, -1.0, 3.051), (-0.1951, -0.9808, -3.051), (-0.1951, -0.9808, 3.051), (-0.3827, -0.9239, -3.051), (-0.3827, -0.9239, 3.051), (-0.5556, -0.8315, -3.051), (-0.5556, -0.8315, 3.051), (-0.7071, -0.7071, -3.051), (-0.7071, -0.7071, 3.051), (-0.8315, -0.5556, -3.051), (-0.8315, -0.5556, 3.051), (-0.9239, -0.3827, -3.051), (-0.9239, -0.3827, 3.051), (-0.9808, -0.1951, -3.051), (-0.9808, -0.1951, 3.051), (-1.0, 6.471e-07, -3.051), (-1.0, 6.471e-07, 3.051), (-0.9808, 0.1951, -3.051), (-0.9808, 0.1951, 3.051), (-0.9239, 0.3827, -3.051), (-0.9239, 0.3827, 3.051), (-0.8315, 0.5556, -3.051), (-0.8315, 0.5556, 3.051), (-0.7071, 0.7071, -3.051), (-0.7071, 0.7071, 3.051), (-0.5556, 0.8315, -3.051), (-0.5556, 0.8315, 3.051), (-0.3827, 0.9239, -3.051), (-0.3827, 0.9239, 3.051), (-0.1951, 0.9808, -3.051), (-0.1951, 0.9808, 3.051)], [], [(0, 1, 3, 2), (2, 3, 5, 4), (4, 5, 7, 6), (6, 7, 9, 8), (8, 9, 11, 10), (10, 11, 13, 12), (12, 13, 15, 14), (14, 15, 17, 16), (16, 17, 19, 18), (18, 19, 21, 20), (20, 21, 23, 22), (22, 23, 25, 24), (24, 25, 27, 26), (26, 27, 29, 28), (28, 29, 31, 30), (30, 31, 33, 32), (32, 33, 35, 34), (34, 35, 37, 36), (36, 37, 39, 38), (38, 39, 41, 40), (40, 41, 43, 42), (42, 43, 45, 44), (44, 45, 47, 46), (46, 47, 49, 48), (48, 49, 51, 50), (50, 51, 53, 52), (52, 53, 55, 54), (54, 55, 57, 56), (56, 57, 59, 58), (58, 59, 61, 60), (3, 1, 63, 61, 59, 57, 55, 53, 51, 49, 47, 45, 43, 41, 39, 37, 35, 33, 31, 29, 27, 25, 23, 21, 19, 17, 15, 13, 11, 9, 7, 5), (60, 61, 63, 62), (62, 63, 1, 0), (0, 2, 4, 6, 8, 10, 12, 14, 16, 18, 20, 22, 24, 26, 28, 30, 32, 34, 36, 38, 40, 42, 44, 46, 48, 50, 52, 54, 56, 58, 60, 62)])
me_cylinder_008.materials.append(mat_marron)
me_cylinder_008.use_remesh_preserve_volume = False
me_cylinder_008.use_remesh_preserve_attributes = False
me_cylinder_008.use_mirror_vertex_groups = False
me_cylinder_008.update()
me_cylinder_007 = bpy.data.meshes.new('Cylinder.007')
me_cylinder_007.from_pydata([(-5.355e-08, 1.0, -3.051), (-5.355e-08, 1.0, 3.051), (0.1951, 0.9808, -3.051), (0.1951, 0.9808, 3.051), (0.3827, 0.9239, -3.051), (0.3827, 0.9239, 3.051), (0.5556, 0.8315, -3.051), (0.5556, 0.8315, 3.051), (0.7071, 0.7071, -3.051), (0.7071, 0.7071, 3.051), (0.8315, 0.5556, -3.051), (0.8315, 0.5556, 3.051), (0.9239, 0.3827, -3.051), (0.9239, 0.3827, 3.051), (0.9808, 0.1951, -3.051), (0.9808, 0.1951, 3.051), (1.0, -2.43e-07, -3.051), (1.0, -2.43e-07, 3.051), (0.9808, -0.1951, -3.051), (0.9808, -0.1951, 3.051), (0.9239, -0.3827, -3.051), (0.9239, -0.3827, 3.051), (0.8315, -0.5556, -3.051), (0.8315, -0.5556, 3.051), (0.7071, -0.7071, -3.051), (0.7071, -0.7071, 3.051), (0.5556, -0.8315, -3.051), (0.5556, -0.8315, 3.051), (0.3827, -0.9239, -3.051), (0.3827, -0.9239, 3.051), (0.1951, -0.9808, -3.051), (0.1951, -0.9808, 3.051), (-3.794e-07, -1.0, -3.051), (-3.794e-07, -1.0, 3.051), (-0.1951, -0.9808, -3.051), (-0.1951, -0.9808, 3.051), (-0.3827, -0.9239, -3.051), (-0.3827, -0.9239, 3.051), (-0.5556, -0.8315, -3.051), (-0.5556, -0.8315, 3.051), (-0.7071, -0.7071, -3.051), (-0.7071, -0.7071, 3.051), (-0.8315, -0.5556, -3.051), (-0.8315, -0.5556, 3.051), (-0.9239, -0.3827, -3.051), (-0.9239, -0.3827, 3.051), (-0.9808, -0.1951, -3.051), (-0.9808, -0.1951, 3.051), (-1.0, 6.471e-07, -3.051), (-1.0, 6.471e-07, 3.051), (-0.9808, 0.1951, -3.051), (-0.9808, 0.1951, 3.051), (-0.9239, 0.3827, -3.051), (-0.9239, 0.3827, 3.051), (-0.8315, 0.5556, -3.051), (-0.8315, 0.5556, 3.051), (-0.7071, 0.7071, -3.051), (-0.7071, 0.7071, 3.051), (-0.5556, 0.8315, -3.051), (-0.5556, 0.8315, 3.051), (-0.3827, 0.9239, -3.051), (-0.3827, 0.9239, 3.051), (-0.1951, 0.9808, -3.051), (-0.1951, 0.9808, 3.051)], [], [(0, 1, 3, 2), (2, 3, 5, 4), (4, 5, 7, 6), (6, 7, 9, 8), (8, 9, 11, 10), (10, 11, 13, 12), (12, 13, 15, 14), (14, 15, 17, 16), (16, 17, 19, 18), (18, 19, 21, 20), (20, 21, 23, 22), (22, 23, 25, 24), (24, 25, 27, 26), (26, 27, 29, 28), (28, 29, 31, 30), (30, 31, 33, 32), (32, 33, 35, 34), (34, 35, 37, 36), (36, 37, 39, 38), (38, 39, 41, 40), (40, 41, 43, 42), (42, 43, 45, 44), (44, 45, 47, 46), (46, 47, 49, 48), (48, 49, 51, 50), (50, 51, 53, 52), (52, 53, 55, 54), (54, 55, 57, 56), (56, 57, 59, 58), (58, 59, 61, 60), (3, 1, 63, 61, 59, 57, 55, 53, 51, 49, 47, 45, 43, 41, 39, 37, 35, 33, 31, 29, 27, 25, 23, 21, 19, 17, 15, 13, 11, 9, 7, 5), (60, 61, 63, 62), (62, 63, 1, 0), (0, 2, 4, 6, 8, 10, 12, 14, 16, 18, 20, 22, 24, 26, 28, 30, 32, 34, 36, 38, 40, 42, 44, 46, 48, 50, 52, 54, 56, 58, 60, 62)])
me_cylinder_007.materials.append(mat_marron)
me_cylinder_007.use_remesh_preserve_volume = False
me_cylinder_007.use_remesh_preserve_attributes = False
me_cylinder_007.use_mirror_vertex_groups = False
me_cylinder_007.update()
me_cylinder_006 = bpy.data.meshes.new('Cylinder.006')
me_cylinder_006.from_pydata([(-5.355e-08, 1.0, -3.051), (-5.355e-08, 1.0, 3.051), (0.1951, 0.9808, -3.051), (0.1951, 0.9808, 3.051), (0.3827, 0.9239, -3.051), (0.3827, 0.9239, 3.051), (0.5556, 0.8315, -3.051), (0.5556, 0.8315, 3.051), (0.7071, 0.7071, -3.051), (0.7071, 0.7071, 3.051), (0.8315, 0.5556, -3.051), (0.8315, 0.5556, 3.051), (0.9239, 0.3827, -3.051), (0.9239, 0.3827, 3.051), (0.9808, 0.1951, -3.051), (0.9808, 0.1951, 3.051), (1.0, -2.43e-07, -3.051), (1.0, -2.43e-07, 3.051), (0.9808, -0.1951, -3.051), (0.9808, -0.1951, 3.051), (0.9239, -0.3827, -3.051), (0.9239, -0.3827, 3.051), (0.8315, -0.5556, -3.051), (0.8315, -0.5556, 3.051), (0.7071, -0.7071, -3.051), (0.7071, -0.7071, 3.051), (0.5556, -0.8315, -3.051), (0.5556, -0.8315, 3.051), (0.3827, -0.9239, -3.051), (0.3827, -0.9239, 3.051), (0.1951, -0.9808, -3.051), (0.1951, -0.9808, 3.051), (-3.794e-07, -1.0, -3.051), (-3.794e-07, -1.0, 3.051), (-0.1951, -0.9808, -3.051), (-0.1951, -0.9808, 3.051), (-0.3827, -0.9239, -3.051), (-0.3827, -0.9239, 3.051), (-0.5556, -0.8315, -3.051), (-0.5556, -0.8315, 3.051), (-0.7071, -0.7071, -3.051), (-0.7071, -0.7071, 3.051), (-0.8315, -0.5556, -3.051), (-0.8315, -0.5556, 3.051), (-0.9239, -0.3827, -3.051), (-0.9239, -0.3827, 3.051), (-0.9808, -0.1951, -3.051), (-0.9808, -0.1951, 3.051), (-1.0, 6.471e-07, -3.051), (-1.0, 6.471e-07, 3.051), (-0.9808, 0.1951, -3.051), (-0.9808, 0.1951, 3.051), (-0.9239, 0.3827, -3.051), (-0.9239, 0.3827, 3.051), (-0.8315, 0.5556, -3.051), (-0.8315, 0.5556, 3.051), (-0.7071, 0.7071, -3.051), (-0.7071, 0.7071, 3.051), (-0.5556, 0.8315, -3.051), (-0.5556, 0.8315, 3.051), (-0.3827, 0.9239, -3.051), (-0.3827, 0.9239, 3.051), (-0.1951, 0.9808, -3.051), (-0.1951, 0.9808, 3.051)], [], [(0, 1, 3, 2), (2, 3, 5, 4), (4, 5, 7, 6), (6, 7, 9, 8), (8, 9, 11, 10), (10, 11, 13, 12), (12, 13, 15, 14), (14, 15, 17, 16), (16, 17, 19, 18), (18, 19, 21, 20), (20, 21, 23, 22), (22, 23, 25, 24), (24, 25, 27, 26), (26, 27, 29, 28), (28, 29, 31, 30), (30, 31, 33, 32), (32, 33, 35, 34), (34, 35, 37, 36), (36, 37, 39, 38), (38, 39, 41, 40), (40, 41, 43, 42), (42, 43, 45, 44), (44, 45, 47, 46), (46, 47, 49, 48), (48, 49, 51, 50), (50, 51, 53, 52), (52, 53, 55, 54), (54, 55, 57, 56), (56, 57, 59, 58), (58, 59, 61, 60), (3, 1, 63, 61, 59, 57, 55, 53, 51, 49, 47, 45, 43, 41, 39, 37, 35, 33, 31, 29, 27, 25, 23, 21, 19, 17, 15, 13, 11, 9, 7, 5), (60, 61, 63, 62), (62, 63, 1, 0), (0, 2, 4, 6, 8, 10, 12, 14, 16, 18, 20, 22, 24, 26, 28, 30, 32, 34, 36, 38, 40, 42, 44, 46, 48, 50, 52, 54, 56, 58, 60, 62)])
me_cylinder_006.materials.append(mat_marron)
me_cylinder_006.use_remesh_preserve_volume = False
me_cylinder_006.use_remesh_preserve_attributes = False
me_cylinder_006.use_mirror_vertex_groups = False
me_cylinder_006.update()
me_cylinder_005 = bpy.data.meshes.new('Cylinder.005')
me_cylinder_005.from_pydata([(-5.355e-08, 1.0, -3.051), (-5.355e-08, 1.0, 3.051), (0.1951, 0.9808, -3.051), (0.1951, 0.9808, 3.051), (0.3827, 0.9239, -3.051), (0.3827, 0.9239, 3.051), (0.5556, 0.8315, -3.051), (0.5556, 0.8315, 3.051), (0.7071, 0.7071, -3.051), (0.7071, 0.7071, 3.051), (0.8315, 0.5556, -3.051), (0.8315, 0.5556, 3.051), (0.9239, 0.3827, -3.051), (0.9239, 0.3827, 3.051), (0.9808, 0.1951, -3.051), (0.9808, 0.1951, 3.051), (1.0, -2.43e-07, -3.051), (1.0, -2.43e-07, 3.051), (0.9808, -0.1951, -3.051), (0.9808, -0.1951, 3.051), (0.9239, -0.3827, -3.051), (0.9239, -0.3827, 3.051), (0.8315, -0.5556, -3.051), (0.8315, -0.5556, 3.051), (0.7071, -0.7071, -3.051), (0.7071, -0.7071, 3.051), (0.5556, -0.8315, -3.051), (0.5556, -0.8315, 3.051), (0.3827, -0.9239, -3.051), (0.3827, -0.9239, 3.051), (0.1951, -0.9808, -3.051), (0.1951, -0.9808, 3.051), (-3.794e-07, -1.0, -3.051), (-3.794e-07, -1.0, 3.051), (-0.1951, -0.9808, -3.051), (-0.1951, -0.9808, 3.051), (-0.3827, -0.9239, -3.051), (-0.3827, -0.9239, 3.051), (-0.5556, -0.8315, -3.051), (-0.5556, -0.8315, 3.051), (-0.7071, -0.7071, -3.051), (-0.7071, -0.7071, 3.051), (-0.8315, -0.5556, -3.051), (-0.8315, -0.5556, 3.051), (-0.9239, -0.3827, -3.051), (-0.9239, -0.3827, 3.051), (-0.9808, -0.1951, -3.051), (-0.9808, -0.1951, 3.051), (-1.0, 6.471e-07, -3.051), (-1.0, 6.471e-07, 3.051), (-0.9808, 0.1951, -3.051), (-0.9808, 0.1951, 3.051), (-0.9239, 0.3827, -3.051), (-0.9239, 0.3827, 3.051), (-0.8315, 0.5556, -3.051), (-0.8315, 0.5556, 3.051), (-0.7071, 0.7071, -3.051), (-0.7071, 0.7071, 3.051), (-0.5556, 0.8315, -3.051), (-0.5556, 0.8315, 3.051), (-0.3827, 0.9239, -3.051), (-0.3827, 0.9239, 3.051), (-0.1951, 0.9808, -3.051), (-0.1951, 0.9808, 3.051)], [], [(0, 1, 3, 2), (2, 3, 5, 4), (4, 5, 7, 6), (6, 7, 9, 8), (8, 9, 11, 10), (10, 11, 13, 12), (12, 13, 15, 14), (14, 15, 17, 16), (16, 17, 19, 18), (18, 19, 21, 20), (20, 21, 23, 22), (22, 23, 25, 24), (24, 25, 27, 26), (26, 27, 29, 28), (28, 29, 31, 30), (30, 31, 33, 32), (32, 33, 35, 34), (34, 35, 37, 36), (36, 37, 39, 38), (38, 39, 41, 40), (40, 41, 43, 42), (42, 43, 45, 44), (44, 45, 47, 46), (46, 47, 49, 48), (48, 49, 51, 50), (50, 51, 53, 52), (52, 53, 55, 54), (54, 55, 57, 56), (56, 57, 59, 58), (58, 59, 61, 60), (3, 1, 63, 61, 59, 57, 55, 53, 51, 49, 47, 45, 43, 41, 39, 37, 35, 33, 31, 29, 27, 25, 23, 21, 19, 17, 15, 13, 11, 9, 7, 5), (60, 61, 63, 62), (62, 63, 1, 0), (0, 2, 4, 6, 8, 10, 12, 14, 16, 18, 20, 22, 24, 26, 28, 30, 32, 34, 36, 38, 40, 42, 44, 46, 48, 50, 52, 54, 56, 58, 60, 62)])
me_cylinder_005.materials.append(mat_marron)
me_cylinder_005.use_remesh_preserve_volume = False
me_cylinder_005.use_remesh_preserve_attributes = False
me_cylinder_005.use_mirror_vertex_groups = False
me_cylinder_005.update()
me_cylinder_004 = bpy.data.meshes.new('Cylinder.004')
me_cylinder_004.from_pydata([(-5.355e-08, 1.0, -3.051), (-5.355e-08, 1.0, 3.051), (0.1951, 0.9808, -3.051), (0.1951, 0.9808, 3.051), (0.3827, 0.9239, -3.051), (0.3827, 0.9239, 3.051), (0.5556, 0.8315, -3.051), (0.5556, 0.8315, 3.051), (0.7071, 0.7071, -3.051), (0.7071, 0.7071, 3.051), (0.8315, 0.5556, -3.051), (0.8315, 0.5556, 3.051), (0.9239, 0.3827, -3.051), (0.9239, 0.3827, 3.051), (0.9808, 0.1951, -3.051), (0.9808, 0.1951, 3.051), (1.0, -2.43e-07, -3.051), (1.0, -2.43e-07, 3.051), (0.9808, -0.1951, -3.051), (0.9808, -0.1951, 3.051), (0.9239, -0.3827, -3.051), (0.9239, -0.3827, 3.051), (0.8315, -0.5556, -3.051), (0.8315, -0.5556, 3.051), (0.7071, -0.7071, -3.051), (0.7071, -0.7071, 3.051), (0.5556, -0.8315, -3.051), (0.5556, -0.8315, 3.051), (0.3827, -0.9239, -3.051), (0.3827, -0.9239, 3.051), (0.1951, -0.9808, -3.051), (0.1951, -0.9808, 3.051), (-3.794e-07, -1.0, -3.051), (-3.794e-07, -1.0, 3.051), (-0.1951, -0.9808, -3.051), (-0.1951, -0.9808, 3.051), (-0.3827, -0.9239, -3.051), (-0.3827, -0.9239, 3.051), (-0.5556, -0.8315, -3.051), (-0.5556, -0.8315, 3.051), (-0.7071, -0.7071, -3.051), (-0.7071, -0.7071, 3.051), (-0.8315, -0.5556, -3.051), (-0.8315, -0.5556, 3.051), (-0.9239, -0.3827, -3.051), (-0.9239, -0.3827, 3.051), (-0.9808, -0.1951, -3.051), (-0.9808, -0.1951, 3.051), (-1.0, 6.471e-07, -3.051), (-1.0, 6.471e-07, 3.051), (-0.9808, 0.1951, -3.051), (-0.9808, 0.1951, 3.051), (-0.9239, 0.3827, -3.051), (-0.9239, 0.3827, 3.051), (-0.8315, 0.5556, -3.051), (-0.8315, 0.5556, 3.051), (-0.7071, 0.7071, -3.051), (-0.7071, 0.7071, 3.051), (-0.5556, 0.8315, -3.051), (-0.5556, 0.8315, 3.051), (-0.3827, 0.9239, -3.051), (-0.3827, 0.9239, 3.051), (-0.1951, 0.9808, -3.051), (-0.1951, 0.9808, 3.051)], [], [(0, 1, 3, 2), (2, 3, 5, 4), (4, 5, 7, 6), (6, 7, 9, 8), (8, 9, 11, 10), (10, 11, 13, 12), (12, 13, 15, 14), (14, 15, 17, 16), (16, 17, 19, 18), (18, 19, 21, 20), (20, 21, 23, 22), (22, 23, 25, 24), (24, 25, 27, 26), (26, 27, 29, 28), (28, 29, 31, 30), (30, 31, 33, 32), (32, 33, 35, 34), (34, 35, 37, 36), (36, 37, 39, 38), (38, 39, 41, 40), (40, 41, 43, 42), (42, 43, 45, 44), (44, 45, 47, 46), (46, 47, 49, 48), (48, 49, 51, 50), (50, 51, 53, 52), (52, 53, 55, 54), (54, 55, 57, 56), (56, 57, 59, 58), (58, 59, 61, 60), (3, 1, 63, 61, 59, 57, 55, 53, 51, 49, 47, 45, 43, 41, 39, 37, 35, 33, 31, 29, 27, 25, 23, 21, 19, 17, 15, 13, 11, 9, 7, 5), (60, 61, 63, 62), (62, 63, 1, 0), (0, 2, 4, 6, 8, 10, 12, 14, 16, 18, 20, 22, 24, 26, 28, 30, 32, 34, 36, 38, 40, 42, 44, 46, 48, 50, 52, 54, 56, 58, 60, 62)])
me_cylinder_004.materials.append(mat_marron)
me_cylinder_004.use_remesh_preserve_volume = False
me_cylinder_004.use_remesh_preserve_attributes = False
me_cylinder_004.use_mirror_vertex_groups = False
me_cylinder_004.update()
me_cylinder_003 = bpy.data.meshes.new('Cylinder.003')
me_cylinder_003.from_pydata([(-5.355e-08, 1.0, -3.051), (-5.355e-08, 1.0, 3.051), (0.1951, 0.9808, -3.051), (0.1951, 0.9808, 3.051), (0.3827, 0.9239, -3.051), (0.3827, 0.9239, 3.051), (0.5556, 0.8315, -3.051), (0.5556, 0.8315, 3.051), (0.7071, 0.7071, -3.051), (0.7071, 0.7071, 3.051), (0.8315, 0.5556, -3.051), (0.8315, 0.5556, 3.051), (0.9239, 0.3827, -3.051), (0.9239, 0.3827, 3.051), (0.9808, 0.1951, -3.051), (0.9808, 0.1951, 3.051), (1.0, -2.43e-07, -3.051), (1.0, -2.43e-07, 3.051), (0.9808, -0.1951, -3.051), (0.9808, -0.1951, 3.051), (0.9239, -0.3827, -3.051), (0.9239, -0.3827, 3.051), (0.8315, -0.5556, -3.051), (0.8315, -0.5556, 3.051), (0.7071, -0.7071, -3.051), (0.7071, -0.7071, 3.051), (0.5556, -0.8315, -3.051), (0.5556, -0.8315, 3.051), (0.3827, -0.9239, -3.051), (0.3827, -0.9239, 3.051), (0.1951, -0.9808, -3.051), (0.1951, -0.9808, 3.051), (-3.794e-07, -1.0, -3.051), (-3.794e-07, -1.0, 3.051), (-0.1951, -0.9808, -3.051), (-0.1951, -0.9808, 3.051), (-0.3827, -0.9239, -3.051), (-0.3827, -0.9239, 3.051), (-0.5556, -0.8315, -3.051), (-0.5556, -0.8315, 3.051), (-0.7071, -0.7071, -3.051), (-0.7071, -0.7071, 3.051), (-0.8315, -0.5556, -3.051), (-0.8315, -0.5556, 3.051), (-0.9239, -0.3827, -3.051), (-0.9239, -0.3827, 3.051), (-0.9808, -0.1951, -3.051), (-0.9808, -0.1951, 3.051), (-1.0, 6.471e-07, -3.051), (-1.0, 6.471e-07, 3.051), (-0.9808, 0.1951, -3.051), (-0.9808, 0.1951, 3.051), (-0.9239, 0.3827, -3.051), (-0.9239, 0.3827, 3.051), (-0.8315, 0.5556, -3.051), (-0.8315, 0.5556, 3.051), (-0.7071, 0.7071, -3.051), (-0.7071, 0.7071, 3.051), (-0.5556, 0.8315, -3.051), (-0.5556, 0.8315, 3.051), (-0.3827, 0.9239, -3.051), (-0.3827, 0.9239, 3.051), (-0.1951, 0.9808, -3.051), (-0.1951, 0.9808, 3.051)], [], [(0, 1, 3, 2), (2, 3, 5, 4), (4, 5, 7, 6), (6, 7, 9, 8), (8, 9, 11, 10), (10, 11, 13, 12), (12, 13, 15, 14), (14, 15, 17, 16), (16, 17, 19, 18), (18, 19, 21, 20), (20, 21, 23, 22), (22, 23, 25, 24), (24, 25, 27, 26), (26, 27, 29, 28), (28, 29, 31, 30), (30, 31, 33, 32), (32, 33, 35, 34), (34, 35, 37, 36), (36, 37, 39, 38), (38, 39, 41, 40), (40, 41, 43, 42), (42, 43, 45, 44), (44, 45, 47, 46), (46, 47, 49, 48), (48, 49, 51, 50), (50, 51, 53, 52), (52, 53, 55, 54), (54, 55, 57, 56), (56, 57, 59, 58), (58, 59, 61, 60), (3, 1, 63, 61, 59, 57, 55, 53, 51, 49, 47, 45, 43, 41, 39, 37, 35, 33, 31, 29, 27, 25, 23, 21, 19, 17, 15, 13, 11, 9, 7, 5), (60, 61, 63, 62), (62, 63, 1, 0), (0, 2, 4, 6, 8, 10, 12, 14, 16, 18, 20, 22, 24, 26, 28, 30, 32, 34, 36, 38, 40, 42, 44, 46, 48, 50, 52, 54, 56, 58, 60, 62)])
me_cylinder_003.materials.append(mat_marron)
me_cylinder_003.use_remesh_preserve_volume = False
me_cylinder_003.use_remesh_preserve_attributes = False
me_cylinder_003.use_mirror_vertex_groups = False
me_cylinder_003.update()
me_cylinder_002 = bpy.data.meshes.new('Cylinder.002')
me_cylinder_002.from_pydata([(-5.355e-08, 1.0, -3.051), (-5.355e-08, 1.0, 3.051), (0.1951, 0.9808, -3.051), (0.1951, 0.9808, 3.051), (0.3827, 0.9239, -3.051), (0.3827, 0.9239, 3.051), (0.5556, 0.8315, -3.051), (0.5556, 0.8315, 3.051), (0.7071, 0.7071, -3.051), (0.7071, 0.7071, 3.051), (0.8315, 0.5556, -3.051), (0.8315, 0.5556, 3.051), (0.9239, 0.3827, -3.051), (0.9239, 0.3827, 3.051), (0.9808, 0.1951, -3.051), (0.9808, 0.1951, 3.051), (1.0, -2.43e-07, -3.051), (1.0, -2.43e-07, 3.051), (0.9808, -0.1951, -3.051), (0.9808, -0.1951, 3.051), (0.9239, -0.3827, -3.051), (0.9239, -0.3827, 3.051), (0.8315, -0.5556, -3.051), (0.8315, -0.5556, 3.051), (0.7071, -0.7071, -3.051), (0.7071, -0.7071, 3.051), (0.5556, -0.8315, -3.051), (0.5556, -0.8315, 3.051), (0.3827, -0.9239, -3.051), (0.3827, -0.9239, 3.051), (0.1951, -0.9808, -3.051), (0.1951, -0.9808, 3.051), (-3.794e-07, -1.0, -3.051), (-3.794e-07, -1.0, 3.051), (-0.1951, -0.9808, -3.051), (-0.1951, -0.9808, 3.051), (-0.3827, -0.9239, -3.051), (-0.3827, -0.9239, 3.051), (-0.5556, -0.8315, -3.051), (-0.5556, -0.8315, 3.051), (-0.7071, -0.7071, -3.051), (-0.7071, -0.7071, 3.051), (-0.8315, -0.5556, -3.051), (-0.8315, -0.5556, 3.051), (-0.9239, -0.3827, -3.051), (-0.9239, -0.3827, 3.051), (-0.9808, -0.1951, -3.051), (-0.9808, -0.1951, 3.051), (-1.0, 6.471e-07, -3.051), (-1.0, 6.471e-07, 3.051), (-0.9808, 0.1951, -3.051), (-0.9808, 0.1951, 3.051), (-0.9239, 0.3827, -3.051), (-0.9239, 0.3827, 3.051), (-0.8315, 0.5556, -3.051), (-0.8315, 0.5556, 3.051), (-0.7071, 0.7071, -3.051), (-0.7071, 0.7071, 3.051), (-0.5556, 0.8315, -3.051), (-0.5556, 0.8315, 3.051), (-0.3827, 0.9239, -3.051), (-0.3827, 0.9239, 3.051), (-0.1951, 0.9808, -3.051), (-0.1951, 0.9808, 3.051)], [], [(0, 1, 3, 2), (2, 3, 5, 4), (4, 5, 7, 6), (6, 7, 9, 8), (8, 9, 11, 10), (10, 11, 13, 12), (12, 13, 15, 14), (14, 15, 17, 16), (16, 17, 19, 18), (18, 19, 21, 20), (20, 21, 23, 22), (22, 23, 25, 24), (24, 25, 27, 26), (26, 27, 29, 28), (28, 29, 31, 30), (30, 31, 33, 32), (32, 33, 35, 34), (34, 35, 37, 36), (36, 37, 39, 38), (38, 39, 41, 40), (40, 41, 43, 42), (42, 43, 45, 44), (44, 45, 47, 46), (46, 47, 49, 48), (48, 49, 51, 50), (50, 51, 53, 52), (52, 53, 55, 54), (54, 55, 57, 56), (56, 57, 59, 58), (58, 59, 61, 60), (3, 1, 63, 61, 59, 57, 55, 53, 51, 49, 47, 45, 43, 41, 39, 37, 35, 33, 31, 29, 27, 25, 23, 21, 19, 17, 15, 13, 11, 9, 7, 5), (60, 61, 63, 62), (62, 63, 1, 0), (0, 2, 4, 6, 8, 10, 12, 14, 16, 18, 20, 22, 24, 26, 28, 30, 32, 34, 36, 38, 40, 42, 44, 46, 48, 50, 52, 54, 56, 58, 60, 62)])
me_cylinder_002.materials.append(mat_marron)
me_cylinder_002.use_remesh_preserve_volume = False
me_cylinder_002.use_remesh_preserve_attributes = False
me_cylinder_002.use_mirror_vertex_groups = False
me_cylinder_002.update()
me_cylinder_001 = bpy.data.meshes.new('Cylinder.001')
me_cylinder_001.from_pydata([(-5.355e-08, 1.0, -3.051), (-5.355e-08, 1.0, 3.051), (0.1951, 0.9808, -3.051), (0.1951, 0.9808, 3.051), (0.3827, 0.9239, -3.051), (0.3827, 0.9239, 3.051), (0.5556, 0.8315, -3.051), (0.5556, 0.8315, 3.051), (0.7071, 0.7071, -3.051), (0.7071, 0.7071, 3.051), (0.8315, 0.5556, -3.051), (0.8315, 0.5556, 3.051), (0.9239, 0.3827, -3.051), (0.9239, 0.3827, 3.051), (0.9808, 0.1951, -3.051), (0.9808, 0.1951, 3.051), (1.0, -2.43e-07, -3.051), (1.0, -2.43e-07, 3.051), (0.9808, -0.1951, -3.051), (0.9808, -0.1951, 3.051), (0.9239, -0.3827, -3.051), (0.9239, -0.3827, 3.051), (0.8315, -0.5556, -3.051), (0.8315, -0.5556, 3.051), (0.7071, -0.7071, -3.051), (0.7071, -0.7071, 3.051), (0.5556, -0.8315, -3.051), (0.5556, -0.8315, 3.051), (0.3827, -0.9239, -3.051), (0.3827, -0.9239, 3.051), (0.1951, -0.9808, -3.051), (0.1951, -0.9808, 3.051), (-3.794e-07, -1.0, -3.051), (-3.794e-07, -1.0, 3.051), (-0.1951, -0.9808, -3.051), (-0.1951, -0.9808, 3.051), (-0.3827, -0.9239, -3.051), (-0.3827, -0.9239, 3.051), (-0.5556, -0.8315, -3.051), (-0.5556, -0.8315, 3.051), (-0.7071, -0.7071, -3.051), (-0.7071, -0.7071, 3.051), (-0.8315, -0.5556, -3.051), (-0.8315, -0.5556, 3.051), (-0.9239, -0.3827, -3.051), (-0.9239, -0.3827, 3.051), (-0.9808, -0.1951, -3.051), (-0.9808, -0.1951, 3.051), (-1.0, 6.471e-07, -3.051), (-1.0, 6.471e-07, 3.051), (-0.9808, 0.1951, -3.051), (-0.9808, 0.1951, 3.051), (-0.9239, 0.3827, -3.051), (-0.9239, 0.3827, 3.051), (-0.8315, 0.5556, -3.051), (-0.8315, 0.5556, 3.051), (-0.7071, 0.7071, -3.051), (-0.7071, 0.7071, 3.051), (-0.5556, 0.8315, -3.051), (-0.5556, 0.8315, 3.051), (-0.3827, 0.9239, -3.051), (-0.3827, 0.9239, 3.051), (-0.1951, 0.9808, -3.051), (-0.1951, 0.9808, 3.051)], [], [(0, 1, 3, 2), (2, 3, 5, 4), (4, 5, 7, 6), (6, 7, 9, 8), (8, 9, 11, 10), (10, 11, 13, 12), (12, 13, 15, 14), (14, 15, 17, 16), (16, 17, 19, 18), (18, 19, 21, 20), (20, 21, 23, 22), (22, 23, 25, 24), (24, 25, 27, 26), (26, 27, 29, 28), (28, 29, 31, 30), (30, 31, 33, 32), (32, 33, 35, 34), (34, 35, 37, 36), (36, 37, 39, 38), (38, 39, 41, 40), (40, 41, 43, 42), (42, 43, 45, 44), (44, 45, 47, 46), (46, 47, 49, 48), (48, 49, 51, 50), (50, 51, 53, 52), (52, 53, 55, 54), (54, 55, 57, 56), (56, 57, 59, 58), (58, 59, 61, 60), (3, 1, 63, 61, 59, 57, 55, 53, 51, 49, 47, 45, 43, 41, 39, 37, 35, 33, 31, 29, 27, 25, 23, 21, 19, 17, 15, 13, 11, 9, 7, 5), (60, 61, 63, 62), (62, 63, 1, 0), (0, 2, 4, 6, 8, 10, 12, 14, 16, 18, 20, 22, 24, 26, 28, 30, 32, 34, 36, 38, 40, 42, 44, 46, 48, 50, 52, 54, 56, 58, 60, 62)])
me_cylinder_001.materials.append(mat_marron)
me_cylinder_001.use_remesh_preserve_volume = False
me_cylinder_001.use_remesh_preserve_attributes = False
me_cylinder_001.use_mirror_vertex_groups = False
me_cylinder_001.update()
me_cylinder = bpy.data.meshes.new('Cylinder')
me_cylinder.from_pydata([(-5.355e-08, 1.0, -3.051), (-5.355e-08, 1.0, 3.051), (0.1951, 0.9808, -3.051), (0.1951, 0.9808, 3.051), (0.3827, 0.9239, -3.051), (0.3827, 0.9239, 3.051), (0.5556, 0.8315, -3.051), (0.5556, 0.8315, 3.051), (0.7071, 0.7071, -3.051), (0.7071, 0.7071, 3.051), (0.8315, 0.5556, -3.051), (0.8315, 0.5556, 3.051), (0.9239, 0.3827, -3.051), (0.9239, 0.3827, 3.051), (0.9808, 0.1951, -3.051), (0.9808, 0.1951, 3.051), (1.0, -2.43e-07, -3.051), (1.0, -2.43e-07, 3.051), (0.9808, -0.1951, -3.051), (0.9808, -0.1951, 3.051), (0.9239, -0.3827, -3.051), (0.9239, -0.3827, 3.051), (0.8315, -0.5556, -3.051), (0.8315, -0.5556, 3.051), (0.7071, -0.7071, -3.051), (0.7071, -0.7071, 3.051), (0.5556, -0.8315, -3.051), (0.5556, -0.8315, 3.051), (0.3827, -0.9239, -3.051), (0.3827, -0.9239, 3.051), (0.1951, -0.9808, -3.051), (0.1951, -0.9808, 3.051), (-3.794e-07, -1.0, -3.051), (-3.794e-07, -1.0, 3.051), (-0.1951, -0.9808, -3.051), (-0.1951, -0.9808, 3.051), (-0.3827, -0.9239, -3.051), (-0.3827, -0.9239, 3.051), (-0.5556, -0.8315, -3.051), (-0.5556, -0.8315, 3.051), (-0.7071, -0.7071, -3.051), (-0.7071, -0.7071, 3.051), (-0.8315, -0.5556, -3.051), (-0.8315, -0.5556, 3.051), (-0.9239, -0.3827, -3.051), (-0.9239, -0.3827, 3.051), (-0.9808, -0.1951, -3.051), (-0.9808, -0.1951, 3.051), (-1.0, 6.471e-07, -3.051), (-1.0, 6.471e-07, 3.051), (-0.9808, 0.1951, -3.051), (-0.9808, 0.1951, 3.051), (-0.9239, 0.3827, -3.051), (-0.9239, 0.3827, 3.051), (-0.8315, 0.5556, -3.051), (-0.8315, 0.5556, 3.051), (-0.7071, 0.7071, -3.051), (-0.7071, 0.7071, 3.051), (-0.5556, 0.8315, -3.051), (-0.5556, 0.8315, 3.051), (-0.3827, 0.9239, -3.051), (-0.3827, 0.9239, 3.051), (-0.1951, 0.9808, -3.051), (-0.1951, 0.9808, 3.051)], [], [(0, 1, 3, 2), (2, 3, 5, 4), (4, 5, 7, 6), (6, 7, 9, 8), (8, 9, 11, 10), (10, 11, 13, 12), (12, 13, 15, 14), (14, 15, 17, 16), (16, 17, 19, 18), (18, 19, 21, 20), (20, 21, 23, 22), (22, 23, 25, 24), (24, 25, 27, 26), (26, 27, 29, 28), (28, 29, 31, 30), (30, 31, 33, 32), (32, 33, 35, 34), (34, 35, 37, 36), (36, 37, 39, 38), (38, 39, 41, 40), (40, 41, 43, 42), (42, 43, 45, 44), (44, 45, 47, 46), (46, 47, 49, 48), (48, 49, 51, 50), (50, 51, 53, 52), (52, 53, 55, 54), (54, 55, 57, 56), (56, 57, 59, 58), (58, 59, 61, 60), (3, 1, 63, 61, 59, 57, 55, 53, 51, 49, 47, 45, 43, 41, 39, 37, 35, 33, 31, 29, 27, 25, 23, 21, 19, 17, 15, 13, 11, 9, 7, 5), (60, 61, 63, 62), (62, 63, 1, 0), (0, 2, 4, 6, 8, 10, 12, 14, 16, 18, 20, 22, 24, 26, 28, 30, 32, 34, 36, 38, 40, 42, 44, 46, 48, 50, 52, 54, 56, 58, 60, 62)])
me_cylinder.materials.append(mat_marron)
me_cylinder.use_remesh_preserve_volume = False
me_cylinder.use_remesh_preserve_attributes = False
me_cylinder.use_mirror_vertex_groups = False
me_cylinder.update()

# ---- objects
ob_cylinder_009 = bpy.data.objects.new('Cylinder.009', me_cylinder_009)
ob_plane = bpy.data.objects.new('Plane', me_plane)
ob_cylinder_008 = bpy.data.objects.new('Cylinder.008', me_cylinder_008)
ob_cylinder_007 = bpy.data.objects.new('Cylinder.007', me_cylinder_007)
ob_cylinder_006 = bpy.data.objects.new('Cylinder.006', me_cylinder_006)
ob_cylinder_005 = bpy.data.objects.new('Cylinder.005', me_cylinder_005)
ob_cylinder_004 = bpy.data.objects.new('Cylinder.004', me_cylinder_004)
ob_cylinder_003 = bpy.data.objects.new('Cylinder.003', me_cylinder_003)
ob_cylinder_002 = bpy.data.objects.new('Cylinder.002', me_cylinder_002)
ob_cylinder_001 = bpy.data.objects.new('Cylinder.001', me_cylinder_001)
ob_cylinder = bpy.data.objects.new('Cylinder', me_cylinder)

# ---- transforms, parenting, visibility, modifiers, constraints
ob_cylinder_009.location = (-1.265, -0.5833, 0.337)
ob_cylinder_009.rotation_euler = (1.602, 0.3698, 0.7142)
ob_cylinder_009.scale = (0.2938, 0.2938, 0.2938)
ob_cylinder_009.lineart.crease_threshold = 0.0
ob_plane.location = (0.06677, 8.223e-09, 0.7261)
ob_plane.rotation_euler = (0.0, 0.8585, 0.0)
ob_plane.lineart.crease_threshold = 0.0
ob_cylinder_008.location = (-0.4384, 0.002064, 1.311)
ob_cylinder_008.rotation_euler = (1.571, -0.0, 0.0)
ob_cylinder_008.scale = (0.04603, 0.04603, 0.1634)
ob_cylinder_008.lineart.crease_threshold = 0.0
ob_cylinder_007.location = (0.6298, 0.002064, 0.0449)
ob_cylinder_007.rotation_euler = (1.571, -0.0, 0.0)
ob_cylinder_007.scale = (0.04603, 0.04603, 0.1634)
ob_cylinder_007.lineart.crease_threshold = 0.0
ob_cylinder_006.location = (-0.4384, 0.002064, 0.0449)
ob_cylinder_006.rotation_euler = (1.571, -0.0, 0.0)
ob_cylinder_006.scale = (0.04603, 0.04603, 0.1634)
ob_cylinder_006.lineart.crease_threshold = 0.0
ob_cylinder_005.location = (-0.4384, 0.4798, 0.6792)
ob_cylinder_005.scale = (0.04603, 0.04603, 0.2218)
ob_cylinder_005.lineart.crease_threshold = 0.0
ob_cylinder_004.location = (0.1124, 0.4798, 0.05046)
ob_cylinder_004.rotation_euler = (-0.0, 1.571, 0.0)
ob_cylinder_004.scale = (0.04603, 0.04603, 0.1859)
ob_cylinder_004.lineart.crease_threshold = 0.0
ob_cylinder_003.location = (0.09452, 0.4798, 0.6974)
ob_cylinder_003.rotation_euler = (0.0, -0.7042, 0.0)
ob_cylinder_003.scale = (0.05251, 0.04603, 0.2747)
ob_cylinder_003.lineart.crease_threshold = 0.0
ob_cylinder_002.location = (0.09452, -0.4813, 0.6974)
ob_cylinder_002.rotation_euler = (0.0, -0.7042, 0.0)
ob_cylinder_002.scale = (0.05251, 0.04603, 0.2747)
ob_cylinder_002.lineart.crease_threshold = 0.0
ob_cylinder_001.location = (0.1124, -0.4813, 0.05046)
ob_cylinder_001.rotation_euler = (-0.0, 1.571, 0.0)
ob_cylinder_001.scale = (0.04603, 0.04603, 0.1859)
ob_cylinder_001.lineart.crease_threshold = 0.0
ob_cylinder.location = (-0.4384, -0.4813, 0.6792)
ob_cylinder.scale = (0.04603, 0.04603, 0.2218)
ob_cylinder.lineart.crease_threshold = 0.0

# ---- collection membership
col_collection_1.objects.link(ob_cylinder_009)
col_collection_1.objects.link(ob_plane)
col_collection_1.objects.link(ob_cylinder_008)
col_collection_1.objects.link(ob_cylinder_007)
col_collection_1.objects.link(ob_cylinder_006)
col_collection_1.objects.link(ob_cylinder_005)
col_collection_1.objects.link(ob_cylinder_004)
col_collection_1.objects.link(ob_cylinder_003)
col_collection_1.objects.link(ob_cylinder_002)
col_collection_1.objects.link(ob_cylinder_001)
col_collection_1.objects.link(ob_cylinder)

# ---- scene / render settings (as saved in the file)
scene.frame_start = 1; scene.frame_end = 250; scene.frame_set(1)
scene.render.engine = 'BLENDER_EEVEE_NEXT'
scene.render.resolution_percentage = 50
scene.render.dither_intensity = 0.0
scene.cycles.use_denoising = False
scene.cycles.samples = 128
scene.cycles.sampling_pattern = 'TABULATED_SOBOL'
scene.cycles.use_adaptive_sampling = False
scene.cycles.use_light_tree = False
scene.view_settings.view_transform = 'Standard'
bpy.context.view_layer.update()

# ---- added for rendering (the .blend has no active camera and no usable light): camera, sun
cam_auto = bpy.data.cameras.new('AutoCamera')
cam_auto.lens = 50.0
cam_auto.sensor_width = 36.0
cam_auto.clip_end = 1000.0
ob_auto_camera = bpy.data.objects.new('AutoCamera', cam_auto)
scene.collection.objects.link(ob_auto_camera)
ob_auto_camera.location = (3.24276, -5.69154, 3.82261)
ob_auto_camera.rotation_euler = (1.09748, -7.21219e-08, 0.694738)
scene.camera = ob_auto_camera
light_auto_sun = bpy.data.lights.new('AutoSun', 'SUN')
light_auto_sun.energy = 3.0
light_auto_sun.angle = 0.0523599
ob_auto_sun = bpy.data.objects.new('AutoSun', light_auto_sun)
scene.collection.objects.link(ob_auto_sun)
ob_auto_sun.rotation_euler = (0.872665, 0.174533, 0.523599)
bpy.context.view_layer.update()
